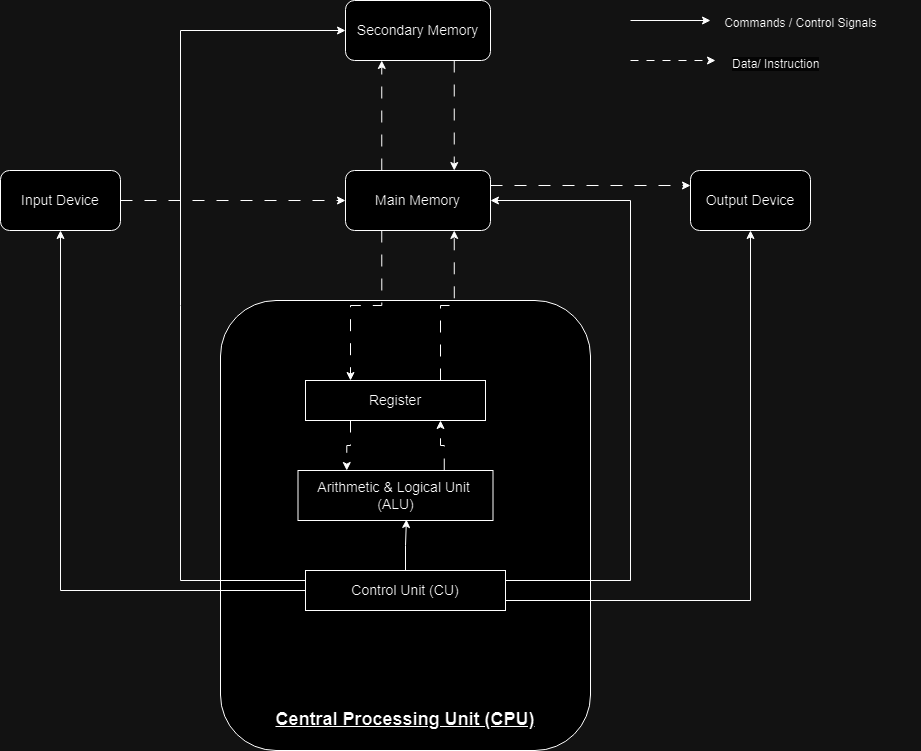

The diagram above was exported from draw.io. Its source (the exported page's mxGraphModel, read from the mxfile embedded in the PNG):
<mxGraphModel dx="1434" dy="772" grid="1" gridSize="10" guides="1" tooltips="1" connect="1" arrows="1" fold="1" page="1" pageScale="1" pageWidth="1920" pageHeight="1200" math="0" shadow="0">
  <root>
    <mxCell id="0" />
    <mxCell id="1" parent="0" />
    <mxCell id="NIqYZCi16Il6kfepJ139-2" value="&lt;div&gt;&lt;br&gt;&lt;/div&gt;&lt;div&gt;&lt;br&gt;&lt;/div&gt;&lt;div&gt;&lt;br&gt;&lt;/div&gt;&lt;div&gt;&lt;br&gt;&lt;/div&gt;&lt;div&gt;&lt;br&gt;&lt;/div&gt;&lt;div&gt;&lt;br&gt;&lt;/div&gt;&lt;div&gt;&lt;br&gt;&lt;/div&gt;&lt;div&gt;&lt;br&gt;&lt;/div&gt;&lt;div&gt;&lt;br&gt;&lt;/div&gt;&lt;div&gt;&lt;br&gt;&lt;/div&gt;&lt;div&gt;&lt;br&gt;&lt;/div&gt;&lt;div&gt;&lt;br&gt;&lt;/div&gt;&lt;div&gt;&lt;br&gt;&lt;/div&gt;&lt;div&gt;&lt;br&gt;&lt;/div&gt;&lt;div&gt;&lt;br&gt;&lt;/div&gt;&lt;div&gt;&lt;br&gt;&lt;/div&gt;&lt;div&gt;&lt;br&gt;&lt;/div&gt;&lt;div&gt;&lt;br&gt;&lt;/div&gt;&lt;div&gt;&lt;br&gt;&lt;/div&gt;&lt;div&gt;&lt;br&gt;&lt;/div&gt;&lt;div&gt;&lt;br&gt;&lt;/div&gt;&lt;div&gt;&lt;br&gt;&lt;/div&gt;&lt;div&gt;&lt;br&gt;&lt;/div&gt;&lt;div&gt;&lt;br&gt;&lt;/div&gt;&lt;div&gt;&lt;br&gt;&lt;/div&gt;&lt;div&gt;&lt;br&gt;&lt;/div&gt;&lt;div&gt;&lt;br&gt;&lt;/div&gt;&lt;div&gt;&lt;font style=&quot;font-size: 18px;&quot;&gt;&lt;b&gt;&lt;u&gt;Central Processing Unit (CPU)&lt;/u&gt;&lt;/b&gt;&lt;/font&gt;&lt;/div&gt;" style="rounded=1;whiteSpace=wrap;html=1;" vertex="1" parent="1">
      <mxGeometry x="870" y="620" width="370" height="450" as="geometry" />
    </mxCell>
    <mxCell id="NIqYZCi16Il6kfepJ139-23" style="edgeStyle=orthogonalEdgeStyle;rounded=0;orthogonalLoop=1;jettySize=auto;html=1;exitX=0.75;exitY=0;exitDx=0;exitDy=0;entryX=0.75;entryY=1;entryDx=0;entryDy=0;dashed=1;dashPattern=12 12;" edge="1" parent="1" source="NIqYZCi16Il6kfepJ139-1" target="NIqYZCi16Il6kfepJ139-7">
      <mxGeometry relative="1" as="geometry" />
    </mxCell>
    <mxCell id="NIqYZCi16Il6kfepJ139-25" style="edgeStyle=orthogonalEdgeStyle;rounded=0;orthogonalLoop=1;jettySize=auto;html=1;exitX=0.25;exitY=1;exitDx=0;exitDy=0;entryX=0.25;entryY=0;entryDx=0;entryDy=0;dashed=1;dashPattern=12 12;" edge="1" parent="1" source="NIqYZCi16Il6kfepJ139-1" target="NIqYZCi16Il6kfepJ139-4">
      <mxGeometry relative="1" as="geometry" />
    </mxCell>
    <mxCell id="NIqYZCi16Il6kfepJ139-1" value="&lt;font style=&quot;font-size: 14px;&quot;&gt;Register&lt;/font&gt;" style="rounded=0;whiteSpace=wrap;html=1;" vertex="1" parent="1">
      <mxGeometry x="955" y="700" width="180" height="40" as="geometry" />
    </mxCell>
    <mxCell id="NIqYZCi16Il6kfepJ139-26" style="edgeStyle=orthogonalEdgeStyle;rounded=0;orthogonalLoop=1;jettySize=auto;html=1;exitX=0.75;exitY=0;exitDx=0;exitDy=0;entryX=0.75;entryY=1;entryDx=0;entryDy=0;dashed=1;dashPattern=12 12;" edge="1" parent="1" source="NIqYZCi16Il6kfepJ139-4" target="NIqYZCi16Il6kfepJ139-1">
      <mxGeometry relative="1" as="geometry" />
    </mxCell>
    <mxCell id="NIqYZCi16Il6kfepJ139-4" value="&lt;font style=&quot;font-size: 14px;&quot;&gt;Arithmetic &amp;amp; Logical Unit&amp;nbsp;&lt;/font&gt;&lt;div&gt;&lt;font style=&quot;font-size: 14px;&quot;&gt;(ALU)&lt;/font&gt;&lt;/div&gt;" style="rounded=0;whiteSpace=wrap;html=1;" vertex="1" parent="1">
      <mxGeometry x="947.5" y="790" width="195" height="50" as="geometry" />
    </mxCell>
    <mxCell id="NIqYZCi16Il6kfepJ139-12" style="edgeStyle=orthogonalEdgeStyle;rounded=0;orthogonalLoop=1;jettySize=auto;html=1;entryX=0.5;entryY=1;entryDx=0;entryDy=0;" edge="1" parent="1" source="NIqYZCi16Il6kfepJ139-5" target="NIqYZCi16Il6kfepJ139-9">
      <mxGeometry relative="1" as="geometry" />
    </mxCell>
    <mxCell id="NIqYZCi16Il6kfepJ139-13" style="edgeStyle=orthogonalEdgeStyle;rounded=0;orthogonalLoop=1;jettySize=auto;html=1;exitX=0;exitY=0.25;exitDx=0;exitDy=0;entryX=0;entryY=0.5;entryDx=0;entryDy=0;" edge="1" parent="1" source="NIqYZCi16Il6kfepJ139-5" target="NIqYZCi16Il6kfepJ139-11">
      <mxGeometry relative="1" as="geometry">
        <Array as="points">
          <mxPoint x="830" y="900" />
          <mxPoint x="830" y="350" />
        </Array>
      </mxGeometry>
    </mxCell>
    <mxCell id="NIqYZCi16Il6kfepJ139-14" style="edgeStyle=orthogonalEdgeStyle;rounded=0;orthogonalLoop=1;jettySize=auto;html=1;exitX=1;exitY=0.75;exitDx=0;exitDy=0;entryX=0.5;entryY=1;entryDx=0;entryDy=0;" edge="1" parent="1" source="NIqYZCi16Il6kfepJ139-5" target="NIqYZCi16Il6kfepJ139-10">
      <mxGeometry relative="1" as="geometry" />
    </mxCell>
    <mxCell id="NIqYZCi16Il6kfepJ139-15" style="edgeStyle=orthogonalEdgeStyle;rounded=0;orthogonalLoop=1;jettySize=auto;html=1;exitX=1;exitY=0.25;exitDx=0;exitDy=0;entryX=1;entryY=0.5;entryDx=0;entryDy=0;" edge="1" parent="1" source="NIqYZCi16Il6kfepJ139-5" target="NIqYZCi16Il6kfepJ139-7">
      <mxGeometry relative="1" as="geometry">
        <mxPoint x="1280" y="520" as="targetPoint" />
        <Array as="points">
          <mxPoint x="1280" y="900" />
          <mxPoint x="1280" y="520" />
        </Array>
      </mxGeometry>
    </mxCell>
    <mxCell id="NIqYZCi16Il6kfepJ139-5" value="&lt;font style=&quot;font-size: 14px;&quot;&gt;Control Unit (CU)&lt;/font&gt;" style="rounded=0;whiteSpace=wrap;html=1;" vertex="1" parent="1">
      <mxGeometry x="955" y="890" width="200" height="40" as="geometry" />
    </mxCell>
    <mxCell id="NIqYZCi16Il6kfepJ139-18" style="edgeStyle=orthogonalEdgeStyle;rounded=0;orthogonalLoop=1;jettySize=auto;html=1;exitX=1;exitY=0.25;exitDx=0;exitDy=0;entryX=0;entryY=0.25;entryDx=0;entryDy=0;dashed=1;dashPattern=12 12;" edge="1" parent="1" source="NIqYZCi16Il6kfepJ139-7" target="NIqYZCi16Il6kfepJ139-10">
      <mxGeometry relative="1" as="geometry" />
    </mxCell>
    <mxCell id="NIqYZCi16Il6kfepJ139-20" style="edgeStyle=orthogonalEdgeStyle;rounded=0;orthogonalLoop=1;jettySize=auto;html=1;exitX=0.25;exitY=0;exitDx=0;exitDy=0;entryX=0.25;entryY=1;entryDx=0;entryDy=0;dashed=1;dashPattern=12 12;" edge="1" parent="1" source="NIqYZCi16Il6kfepJ139-7" target="NIqYZCi16Il6kfepJ139-11">
      <mxGeometry relative="1" as="geometry" />
    </mxCell>
    <mxCell id="NIqYZCi16Il6kfepJ139-22" style="edgeStyle=orthogonalEdgeStyle;rounded=0;orthogonalLoop=1;jettySize=auto;html=1;exitX=0.25;exitY=1;exitDx=0;exitDy=0;entryX=0.25;entryY=0;entryDx=0;entryDy=0;dashed=1;dashPattern=12 12;" edge="1" parent="1" source="NIqYZCi16Il6kfepJ139-7" target="NIqYZCi16Il6kfepJ139-1">
      <mxGeometry relative="1" as="geometry" />
    </mxCell>
    <mxCell id="NIqYZCi16Il6kfepJ139-7" value="&lt;font style=&quot;font-size: 14px;&quot;&gt;Main Memory&lt;/font&gt;" style="rounded=1;whiteSpace=wrap;html=1;" vertex="1" parent="1">
      <mxGeometry x="995" y="490" width="145" height="60" as="geometry" />
    </mxCell>
    <mxCell id="NIqYZCi16Il6kfepJ139-16" style="edgeStyle=orthogonalEdgeStyle;rounded=0;orthogonalLoop=1;jettySize=auto;html=1;exitX=1;exitY=0.5;exitDx=0;exitDy=0;entryX=0;entryY=0.5;entryDx=0;entryDy=0;dashed=1;dashPattern=12 12;" edge="1" parent="1" source="NIqYZCi16Il6kfepJ139-9" target="NIqYZCi16Il6kfepJ139-7">
      <mxGeometry relative="1" as="geometry" />
    </mxCell>
    <mxCell id="NIqYZCi16Il6kfepJ139-9" value="&lt;font style=&quot;font-size: 14px;&quot;&gt;Input Device&lt;/font&gt;" style="rounded=1;whiteSpace=wrap;html=1;" vertex="1" parent="1">
      <mxGeometry x="650" y="490" width="120" height="60" as="geometry" />
    </mxCell>
    <mxCell id="NIqYZCi16Il6kfepJ139-10" value="&lt;font style=&quot;font-size: 14px;&quot;&gt;Output Device&lt;/font&gt;" style="rounded=1;whiteSpace=wrap;html=1;" vertex="1" parent="1">
      <mxGeometry x="1340" y="490" width="120" height="60" as="geometry" />
    </mxCell>
    <mxCell id="NIqYZCi16Il6kfepJ139-21" style="edgeStyle=orthogonalEdgeStyle;rounded=0;orthogonalLoop=1;jettySize=auto;html=1;exitX=0.75;exitY=1;exitDx=0;exitDy=0;entryX=0.75;entryY=0;entryDx=0;entryDy=0;dashed=1;dashPattern=12 12;" edge="1" parent="1" source="NIqYZCi16Il6kfepJ139-11" target="NIqYZCi16Il6kfepJ139-7">
      <mxGeometry relative="1" as="geometry" />
    </mxCell>
    <mxCell id="NIqYZCi16Il6kfepJ139-11" value="&lt;font style=&quot;font-size: 14px;&quot;&gt;Secondary Memory&lt;/font&gt;" style="rounded=1;whiteSpace=wrap;html=1;" vertex="1" parent="1">
      <mxGeometry x="995" y="320" width="145" height="60" as="geometry" />
    </mxCell>
    <mxCell id="NIqYZCi16Il6kfepJ139-27" style="edgeStyle=orthogonalEdgeStyle;rounded=0;orthogonalLoop=1;jettySize=auto;html=1;exitX=0.5;exitY=0;exitDx=0;exitDy=0;entryX=0.556;entryY=0.98;entryDx=0;entryDy=0;entryPerimeter=0;" edge="1" parent="1" source="NIqYZCi16Il6kfepJ139-5" target="NIqYZCi16Il6kfepJ139-4">
      <mxGeometry relative="1" as="geometry" />
    </mxCell>
    <mxCell id="NIqYZCi16Il6kfepJ139-31" value="" style="endArrow=classic;html=1;rounded=0;" edge="1" parent="1">
      <mxGeometry width="50" height="50" relative="1" as="geometry">
        <mxPoint x="1280" y="340" as="sourcePoint" />
        <mxPoint x="1360" y="340" as="targetPoint" />
      </mxGeometry>
    </mxCell>
    <mxCell id="NIqYZCi16Il6kfepJ139-32" value="Commands / Control Signals" style="text;html=1;align=center;verticalAlign=middle;resizable=0;points=[];autosize=1;strokeColor=none;fillColor=none;" vertex="1" parent="1">
      <mxGeometry x="1360" y="328" width="180" height="30" as="geometry" />
    </mxCell>
    <mxCell id="NIqYZCi16Il6kfepJ139-42" value="" style="endArrow=classic;html=1;rounded=0;dashed=1;dashPattern=8 8;" edge="1" parent="1">
      <mxGeometry width="50" height="50" relative="1" as="geometry">
        <mxPoint x="1280" y="380" as="sourcePoint" />
        <mxPoint x="1365" y="380" as="targetPoint" />
        <Array as="points">
          <mxPoint x="1365" y="380" />
        </Array>
      </mxGeometry>
    </mxCell>
    <mxCell id="NIqYZCi16Il6kfepJ139-44" value="&lt;span style=&quot;color: rgb(0, 0, 0); font-family: Helvetica; font-size: 12px; font-style: normal; font-variant-ligatures: normal; font-variant-caps: normal; font-weight: 400; letter-spacing: normal; orphans: 2; text-align: center; text-indent: 0px; text-transform: none; widows: 2; word-spacing: 0px; -webkit-text-stroke-width: 0px; white-space: nowrap; background-color: rgb(251, 251, 251); text-decoration-thickness: initial; text-decoration-style: initial; text-decoration-color: initial; display: inline !important; float: none;&quot;&gt;Data/ Instruction&lt;/span&gt;" style="text;whiteSpace=wrap;html=1;" vertex="1" parent="1">
      <mxGeometry x="1380" y="370" width="190" height="40" as="geometry" />
    </mxCell>
  </root>
</mxGraphModel>